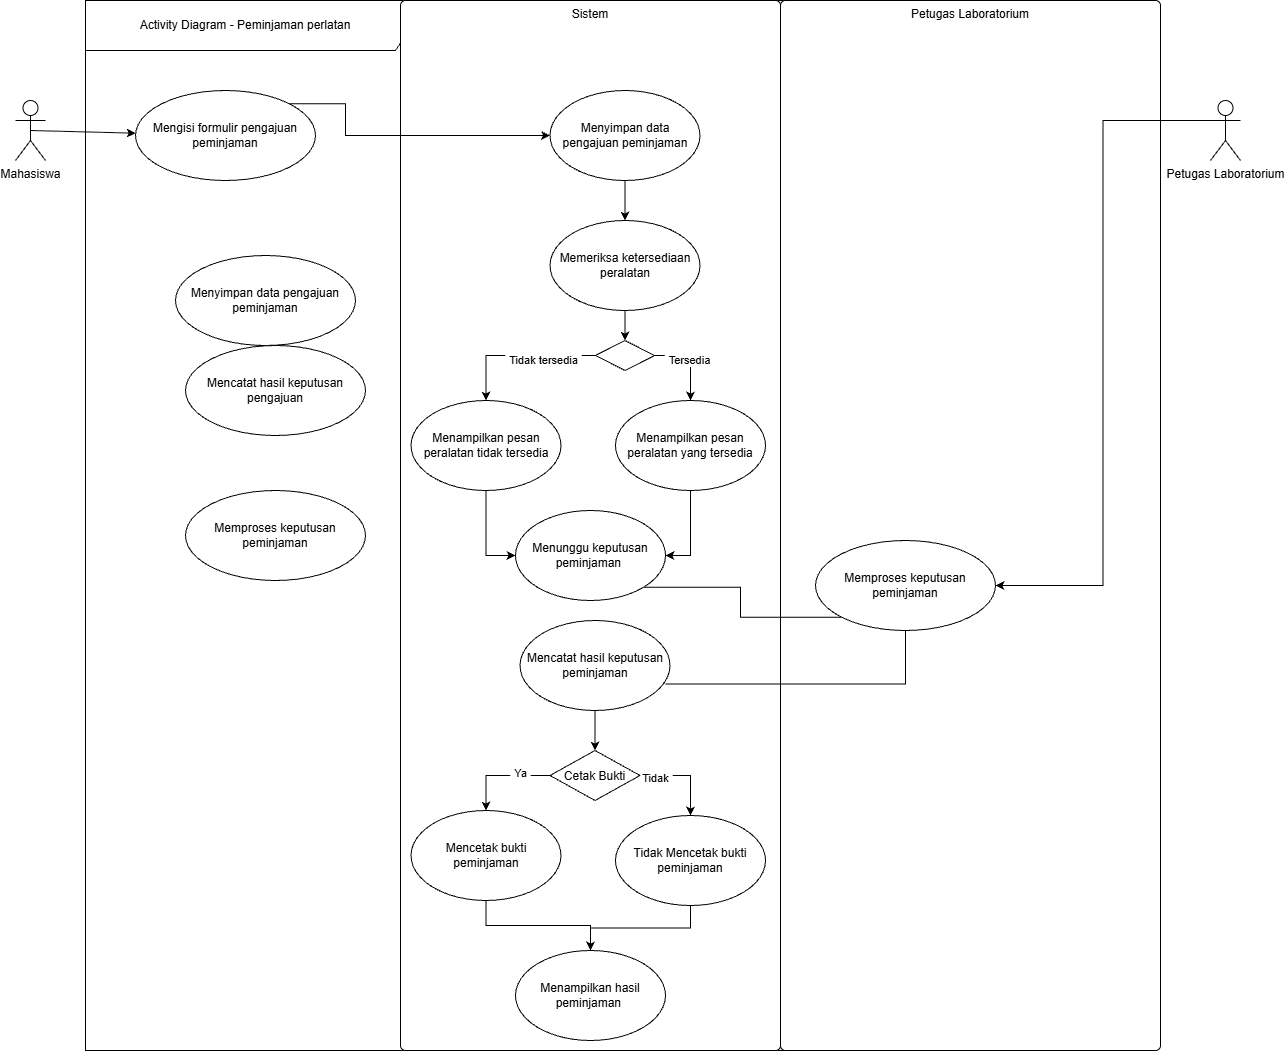

The diagram above was exported from draw.io. Its source (the exported page's mxGraphModel, read from the mxfile embedded in the PNG):
<mxGraphModel dx="2146" dy="1171" grid="1" gridSize="10" guides="1" tooltips="1" connect="1" arrows="1" fold="1" page="1" pageScale="1" pageWidth="850" pageHeight="1100" math="0" shadow="0">
  <root>
    <mxCell id="0" />
    <mxCell id="1" parent="0" />
    <mxCell id="lOhazl1rnzwtO7CbLHyD-18" edge="1" parent="1" source="lOhazl1rnzwtO7CbLHyD-2" style="rounded=0;orthogonalLoop=1;jettySize=auto;html=1;exitX=0.5;exitY=0.5;exitDx=0;exitDy=0;exitPerimeter=0;defaultLabelBackgroundColor=page;labelPadding=0 4;" target="lOhazl1rnzwtO7CbLHyD-6">
      <mxGeometry relative="1" as="geometry" />
    </mxCell>
    <mxCell id="lOhazl1rnzwtO7CbLHyD-2" parent="1" style="shape=umlActor;verticalLabelPosition=bottom;verticalAlign=top;html=1;labelPerimeter=1;" value="Mahasiswa" vertex="1">
      <mxGeometry height="60" width="30" x="50" y="140" as="geometry" />
    </mxCell>
    <mxCell id="lOhazl1rnzwtO7CbLHyD-5" parent="1" style="shape=umlFrame;whiteSpace=wrap;html=1;pointerEvents=0;recursiveResize=0;container=1;collapsible=0;width=320;height=50;" value="Activity Diagram - Peminjaman perlatan" vertex="1">
      <mxGeometry height="1050" width="1070" x="120" y="40" as="geometry" />
    </mxCell>
    <mxCell id="lOhazl1rnzwtO7CbLHyD-6" parent="lOhazl1rnzwtO7CbLHyD-5" style="ellipse;html=1;whiteSpace=wrap;" value="Mengisi formulir pengajuan peminjaman" vertex="1">
      <mxGeometry height="90" width="180" x="50" y="90" as="geometry" />
    </mxCell>
    <mxCell id="lOhazl1rnzwtO7CbLHyD-7" parent="lOhazl1rnzwtO7CbLHyD-5" style="ellipse;html=1;whiteSpace=wrap;" value="Menyimpan data pengajuan peminjaman" vertex="1">
      <mxGeometry height="90" width="180" x="90" y="255" as="geometry" />
    </mxCell>
    <mxCell id="lOhazl1rnzwtO7CbLHyD-9" parent="lOhazl1rnzwtO7CbLHyD-5" style="ellipse;html=1;whiteSpace=wrap;" value="&lt;p&gt;&lt;/p&gt;&lt;p&gt;Mencatat hasil keputusan pengajuan&lt;/p&gt;" vertex="1">
      <mxGeometry height="90" width="180" x="100" y="345" as="geometry" />
    </mxCell>
    <mxCell id="lOhazl1rnzwtO7CbLHyD-8" parent="lOhazl1rnzwtO7CbLHyD-5" style="ellipse;html=1;whiteSpace=wrap;" value="&lt;p&gt;&lt;/p&gt;&lt;p&gt;Memproses keputusan peminjaman&lt;/p&gt;" vertex="1">
      <mxGeometry height="90" width="180" x="100" y="490" as="geometry" />
    </mxCell>
    <mxCell id="lOhazl1rnzwtO7CbLHyD-15" parent="lOhazl1rnzwtO7CbLHyD-5" style="html=1;align=center;verticalAlign=top;rounded=1;absoluteArcSize=1;arcSize=10;dashed=0;whiteSpace=wrap;roundedPerimeter=1;" value="Sistem" vertex="1">
      <mxGeometry height="1050" width="380" x="315" as="geometry" />
    </mxCell>
    <mxCell id="lOhazl1rnzwtO7CbLHyD-21" edge="1" parent="lOhazl1rnzwtO7CbLHyD-5" source="lOhazl1rnzwtO7CbLHyD-6" style="edgeStyle=orthogonalEdgeStyle;rounded=0;orthogonalLoop=1;jettySize=auto;html=1;exitX=1;exitY=0;exitDx=0;exitDy=0;defaultLabelBackgroundColor=page;labelPadding=0 4;endArrow=classic;endFill=1;" target="lOhazl1rnzwtO7CbLHyD-17">
      <mxGeometry relative="1" x="-0.6792" as="geometry">
        <Array as="points">
          <mxPoint x="260" y="103.2" />
          <mxPoint x="260" y="135" />
        </Array>
      </mxGeometry>
    </mxCell>
    <mxCell id="lOhazl1rnzwtO7CbLHyD-22" edge="1" parent="lOhazl1rnzwtO7CbLHyD-5" source="lOhazl1rnzwtO7CbLHyD-17" style="edgeStyle=orthogonalEdgeStyle;rounded=0;orthogonalLoop=1;jettySize=auto;html=1;exitX=0.5;exitY=1;exitDx=0;exitDy=0;entryX=0.5;entryY=0;entryDx=0;entryDy=0;defaultLabelBackgroundColor=page;labelPadding=0 4;" target="lOhazl1rnzwtO7CbLHyD-19">
      <mxGeometry relative="1" as="geometry" />
    </mxCell>
    <mxCell id="lOhazl1rnzwtO7CbLHyD-17" parent="lOhazl1rnzwtO7CbLHyD-5" style="ellipse;html=1;whiteSpace=wrap;" value="Menyimpan data pengajuan peminjaman" vertex="1">
      <mxGeometry height="90" width="150" x="464.5" y="90" as="geometry" />
    </mxCell>
    <mxCell id="lOhazl1rnzwtO7CbLHyD-25" edge="1" parent="lOhazl1rnzwtO7CbLHyD-5" source="lOhazl1rnzwtO7CbLHyD-19" style="edgeStyle=orthogonalEdgeStyle;rounded=0;orthogonalLoop=1;jettySize=auto;html=1;exitX=0.5;exitY=1;exitDx=0;exitDy=0;entryX=0.5;entryY=0;entryDx=0;entryDy=0;defaultLabelBackgroundColor=page;labelPadding=0 4;" target="lOhazl1rnzwtO7CbLHyD-23">
      <mxGeometry relative="1" as="geometry" />
    </mxCell>
    <mxCell id="lOhazl1rnzwtO7CbLHyD-19" parent="lOhazl1rnzwtO7CbLHyD-5" style="ellipse;html=1;whiteSpace=wrap;" value="Memeriksa ketersediaan peralatan" vertex="1">
      <mxGeometry height="90" width="150" x="464.5" y="220" as="geometry" />
    </mxCell>
    <mxCell id="lOhazl1rnzwtO7CbLHyD-28" edge="1" parent="lOhazl1rnzwtO7CbLHyD-5" source="lOhazl1rnzwtO7CbLHyD-23" style="edgeStyle=orthogonalEdgeStyle;rounded=0;orthogonalLoop=1;jettySize=auto;html=1;exitX=0;exitY=0.5;exitDx=0;exitDy=0;defaultLabelBackgroundColor=page;labelPadding=0 4;" target="lOhazl1rnzwtO7CbLHyD-26">
      <mxGeometry relative="1" as="geometry" />
    </mxCell>
    <mxCell id="lOhazl1rnzwtO7CbLHyD-30" connectable="0" parent="lOhazl1rnzwtO7CbLHyD-28" style="edgeLabel;html=1;align=center;verticalAlign=middle;resizable=0;points=[];inheritText=1;defaultLabelBackgroundColor=page;labelPadding=0 4;" value="Tidak tersedia" vertex="1">
      <mxGeometry relative="1" x="-0.3146" y="4" as="geometry">
        <mxPoint as="offset" />
      </mxGeometry>
    </mxCell>
    <mxCell id="lOhazl1rnzwtO7CbLHyD-29" edge="1" parent="lOhazl1rnzwtO7CbLHyD-5" source="lOhazl1rnzwtO7CbLHyD-23" style="edgeStyle=orthogonalEdgeStyle;rounded=0;orthogonalLoop=1;jettySize=auto;html=1;exitX=1;exitY=0.5;exitDx=0;exitDy=0;defaultLabelBackgroundColor=page;labelPadding=0 4;" target="lOhazl1rnzwtO7CbLHyD-27">
      <mxGeometry relative="1" as="geometry" />
    </mxCell>
    <mxCell id="lOhazl1rnzwtO7CbLHyD-31" connectable="0" parent="lOhazl1rnzwtO7CbLHyD-29" style="edgeLabel;html=1;align=center;verticalAlign=middle;resizable=0;points=[];inheritText=1;defaultLabelBackgroundColor=page;labelPadding=0 4;" value="Tersedia" vertex="1">
      <mxGeometry relative="1" x="-0.0059" y="-2" as="geometry">
        <mxPoint as="offset" />
      </mxGeometry>
    </mxCell>
    <mxCell id="lOhazl1rnzwtO7CbLHyD-23" parent="lOhazl1rnzwtO7CbLHyD-5" style="rhombus;" value="" vertex="1">
      <mxGeometry height="30" width="59" x="510" y="340" as="geometry" />
    </mxCell>
    <mxCell id="lOhazl1rnzwtO7CbLHyD-33" edge="1" parent="lOhazl1rnzwtO7CbLHyD-5" source="lOhazl1rnzwtO7CbLHyD-26" style="edgeStyle=orthogonalEdgeStyle;rounded=0;orthogonalLoop=1;jettySize=auto;html=1;exitX=0.5;exitY=1;exitDx=0;exitDy=0;entryX=0;entryY=0.5;entryDx=0;entryDy=0;defaultLabelBackgroundColor=page;labelPadding=0 4;" target="lOhazl1rnzwtO7CbLHyD-32">
      <mxGeometry relative="1" as="geometry" />
    </mxCell>
    <mxCell id="lOhazl1rnzwtO7CbLHyD-26" parent="lOhazl1rnzwtO7CbLHyD-5" style="ellipse;html=1;whiteSpace=wrap;" value="Menampilkan pesan peralatan tidak tersedia" vertex="1">
      <mxGeometry height="90" width="150" x="325.5" y="400" as="geometry" />
    </mxCell>
    <mxCell id="lOhazl1rnzwtO7CbLHyD-34" edge="1" parent="lOhazl1rnzwtO7CbLHyD-5" source="lOhazl1rnzwtO7CbLHyD-27" style="edgeStyle=orthogonalEdgeStyle;rounded=0;orthogonalLoop=1;jettySize=auto;html=1;exitX=0.5;exitY=1;exitDx=0;exitDy=0;entryX=1;entryY=0.5;entryDx=0;entryDy=0;defaultLabelBackgroundColor=page;labelPadding=0 4;" target="lOhazl1rnzwtO7CbLHyD-32">
      <mxGeometry relative="1" as="geometry" />
    </mxCell>
    <mxCell id="lOhazl1rnzwtO7CbLHyD-27" parent="lOhazl1rnzwtO7CbLHyD-5" style="ellipse;html=1;whiteSpace=wrap;" value="Menampilkan pesan peralatan yang tersedia" vertex="1">
      <mxGeometry height="90" width="150" x="530" y="400" as="geometry" />
    </mxCell>
    <mxCell id="lOhazl1rnzwtO7CbLHyD-32" parent="lOhazl1rnzwtO7CbLHyD-5" style="ellipse;html=1;whiteSpace=wrap;" value="Menunggu keputusan peminjaman&amp;nbsp;" vertex="1">
      <mxGeometry height="90" width="150" x="430" y="510" as="geometry" />
    </mxCell>
    <mxCell id="lOhazl1rnzwtO7CbLHyD-35" parent="lOhazl1rnzwtO7CbLHyD-5" style="html=1;align=center;verticalAlign=top;rounded=1;absoluteArcSize=1;arcSize=10;dashed=0;whiteSpace=wrap;roundedPerimeter=1;" value="Petugas Laboratorium" vertex="1">
      <mxGeometry height="1050" width="380" x="695" as="geometry" />
    </mxCell>
    <mxCell id="lOhazl1rnzwtO7CbLHyD-40" edge="1" parent="lOhazl1rnzwtO7CbLHyD-5" source="lOhazl1rnzwtO7CbLHyD-36" style="edgeStyle=orthogonalEdgeStyle;rounded=0;orthogonalLoop=1;jettySize=auto;html=1;exitX=0.5;exitY=1;exitDx=0;exitDy=0;entryX=0.5;entryY=0;entryDx=0;entryDy=0;defaultLabelBackgroundColor=page;labelPadding=0 4;" target="lOhazl1rnzwtO7CbLHyD-37">
      <mxGeometry relative="1" as="geometry" />
    </mxCell>
    <mxCell id="lOhazl1rnzwtO7CbLHyD-36" parent="lOhazl1rnzwtO7CbLHyD-5" style="ellipse;html=1;whiteSpace=wrap;" value="Mencatat hasil keputusan peminjaman" vertex="1">
      <mxGeometry height="90" width="150" x="434.5" y="620" as="geometry" />
    </mxCell>
    <mxCell id="lOhazl1rnzwtO7CbLHyD-44" edge="1" parent="lOhazl1rnzwtO7CbLHyD-5" source="lOhazl1rnzwtO7CbLHyD-37" style="edgeStyle=orthogonalEdgeStyle;rounded=0;orthogonalLoop=1;jettySize=auto;html=1;exitX=0;exitY=0.5;exitDx=0;exitDy=0;entryX=0.5;entryY=0;entryDx=0;entryDy=0;defaultLabelBackgroundColor=page;labelPadding=0 4;" target="lOhazl1rnzwtO7CbLHyD-41">
      <mxGeometry relative="1" as="geometry" />
    </mxCell>
    <mxCell id="lOhazl1rnzwtO7CbLHyD-48" connectable="0" parent="lOhazl1rnzwtO7CbLHyD-44" style="edgeLabel;html=1;align=center;verticalAlign=middle;resizable=0;points=[];inheritText=1;defaultLabelBackgroundColor=page;labelPadding=0 4;" value="Ya" vertex="1">
      <mxGeometry relative="1" x="-0.3889" y="-3" as="geometry">
        <mxPoint as="offset" />
      </mxGeometry>
    </mxCell>
    <mxCell id="lOhazl1rnzwtO7CbLHyD-45" edge="1" parent="lOhazl1rnzwtO7CbLHyD-5" source="lOhazl1rnzwtO7CbLHyD-37" style="edgeStyle=orthogonalEdgeStyle;rounded=0;orthogonalLoop=1;jettySize=auto;html=1;exitX=1;exitY=0.5;exitDx=0;exitDy=0;defaultLabelBackgroundColor=page;labelPadding=0 4;" target="lOhazl1rnzwtO7CbLHyD-43">
      <mxGeometry relative="1" as="geometry" />
    </mxCell>
    <mxCell id="lOhazl1rnzwtO7CbLHyD-49" connectable="0" parent="lOhazl1rnzwtO7CbLHyD-45" style="edgeLabel;html=1;align=center;verticalAlign=middle;resizable=0;points=[];inheritText=1;defaultLabelBackgroundColor=page;labelPadding=0 4;" value="Tidak" vertex="1">
      <mxGeometry relative="1" x="-0.6788" y="-2" as="geometry">
        <mxPoint as="offset" />
      </mxGeometry>
    </mxCell>
    <mxCell id="lOhazl1rnzwtO7CbLHyD-37" parent="lOhazl1rnzwtO7CbLHyD-5" style="rhombus;" value="Cetak Bukti" vertex="1">
      <mxGeometry height="50" width="90" x="464.5" y="750" as="geometry" />
    </mxCell>
    <mxCell id="lOhazl1rnzwtO7CbLHyD-42" parent="lOhazl1rnzwtO7CbLHyD-5" style="ellipse;html=1;whiteSpace=wrap;" value="Menampilkan hasil peminjaman&amp;nbsp;" vertex="1">
      <mxGeometry height="90" width="150" x="430" y="950" as="geometry" />
    </mxCell>
    <mxCell id="lOhazl1rnzwtO7CbLHyD-46" edge="1" parent="lOhazl1rnzwtO7CbLHyD-5" source="lOhazl1rnzwtO7CbLHyD-41" style="edgeStyle=orthogonalEdgeStyle;rounded=0;orthogonalLoop=1;jettySize=auto;html=1;exitX=0.5;exitY=1;exitDx=0;exitDy=0;entryX=0.5;entryY=0;entryDx=0;entryDy=0;defaultLabelBackgroundColor=page;labelPadding=0 4;" target="lOhazl1rnzwtO7CbLHyD-42">
      <mxGeometry relative="1" as="geometry" />
    </mxCell>
    <mxCell id="lOhazl1rnzwtO7CbLHyD-41" parent="lOhazl1rnzwtO7CbLHyD-5" style="ellipse;html=1;whiteSpace=wrap;" value="Mencetak bukti peminjaman" vertex="1">
      <mxGeometry height="90" width="150" x="325.5" y="810" as="geometry" />
    </mxCell>
    <mxCell id="lOhazl1rnzwtO7CbLHyD-47" edge="1" parent="lOhazl1rnzwtO7CbLHyD-5" source="lOhazl1rnzwtO7CbLHyD-43" style="edgeStyle=orthogonalEdgeStyle;rounded=0;orthogonalLoop=1;jettySize=auto;html=1;exitX=0.5;exitY=1;exitDx=0;exitDy=0;entryX=0.5;entryY=0;entryDx=0;entryDy=0;defaultLabelBackgroundColor=page;labelPadding=0 4;" target="lOhazl1rnzwtO7CbLHyD-42">
      <mxGeometry relative="1" as="geometry" />
    </mxCell>
    <mxCell id="lOhazl1rnzwtO7CbLHyD-43" parent="lOhazl1rnzwtO7CbLHyD-5" style="ellipse;html=1;whiteSpace=wrap;" value="Tidak Mencetak bukti peminjaman" vertex="1">
      <mxGeometry height="90" width="150" x="530" y="815" as="geometry" />
    </mxCell>
    <mxCell id="lOhazl1rnzwtO7CbLHyD-56" edge="1" parent="lOhazl1rnzwtO7CbLHyD-5" source="lOhazl1rnzwtO7CbLHyD-52" style="edgeStyle=orthogonalEdgeStyle;rounded=0;orthogonalLoop=1;jettySize=auto;html=1;exitX=0;exitY=1;exitDx=0;exitDy=0;entryX=1;entryY=1;entryDx=0;entryDy=0;defaultLabelBackgroundColor=page;labelPadding=0 4;endArrow=none;endFill=0;" target="lOhazl1rnzwtO7CbLHyD-32">
      <mxGeometry relative="1" as="geometry" />
    </mxCell>
    <mxCell id="lOhazl1rnzwtO7CbLHyD-52" parent="lOhazl1rnzwtO7CbLHyD-5" style="ellipse;html=1;whiteSpace=wrap;" value="&lt;p&gt;&lt;/p&gt;&lt;p&gt;Memproses keputusan peminjaman&lt;/p&gt;" vertex="1">
      <mxGeometry height="90" width="180" x="730" y="540" as="geometry" />
    </mxCell>
    <mxCell id="lOhazl1rnzwtO7CbLHyD-55" edge="1" parent="lOhazl1rnzwtO7CbLHyD-5" source="lOhazl1rnzwtO7CbLHyD-52" style="edgeStyle=orthogonalEdgeStyle;rounded=0;orthogonalLoop=1;jettySize=auto;html=1;exitX=0.5;exitY=1;exitDx=0;exitDy=0;entryX=0.97;entryY=0.706;entryDx=0;entryDy=0;entryPerimeter=0;defaultLabelBackgroundColor=page;labelPadding=0 4;endArrow=none;endFill=0;" target="lOhazl1rnzwtO7CbLHyD-36">
      <mxGeometry relative="1" as="geometry" />
    </mxCell>
    <mxCell id="lOhazl1rnzwtO7CbLHyD-53" edge="1" parent="1" source="lOhazl1rnzwtO7CbLHyD-50" style="edgeStyle=orthogonalEdgeStyle;rounded=0;orthogonalLoop=1;jettySize=auto;html=1;exitX=0;exitY=0.3333333333333333;exitDx=0;exitDy=0;exitPerimeter=0;entryX=1;entryY=0.5;entryDx=0;entryDy=0;defaultLabelBackgroundColor=page;labelPadding=0 4;" target="lOhazl1rnzwtO7CbLHyD-52">
      <mxGeometry relative="1" as="geometry" />
    </mxCell>
    <mxCell id="lOhazl1rnzwtO7CbLHyD-50" parent="1" style="shape=umlActor;verticalLabelPosition=bottom;verticalAlign=top;html=1;labelPerimeter=1;" value="Petugas Laboratorium&lt;div&gt;&lt;br&gt;&lt;/div&gt;" vertex="1">
      <mxGeometry height="60" width="30" x="1245" y="140" as="geometry" />
    </mxCell>
  </root>
</mxGraphModel>